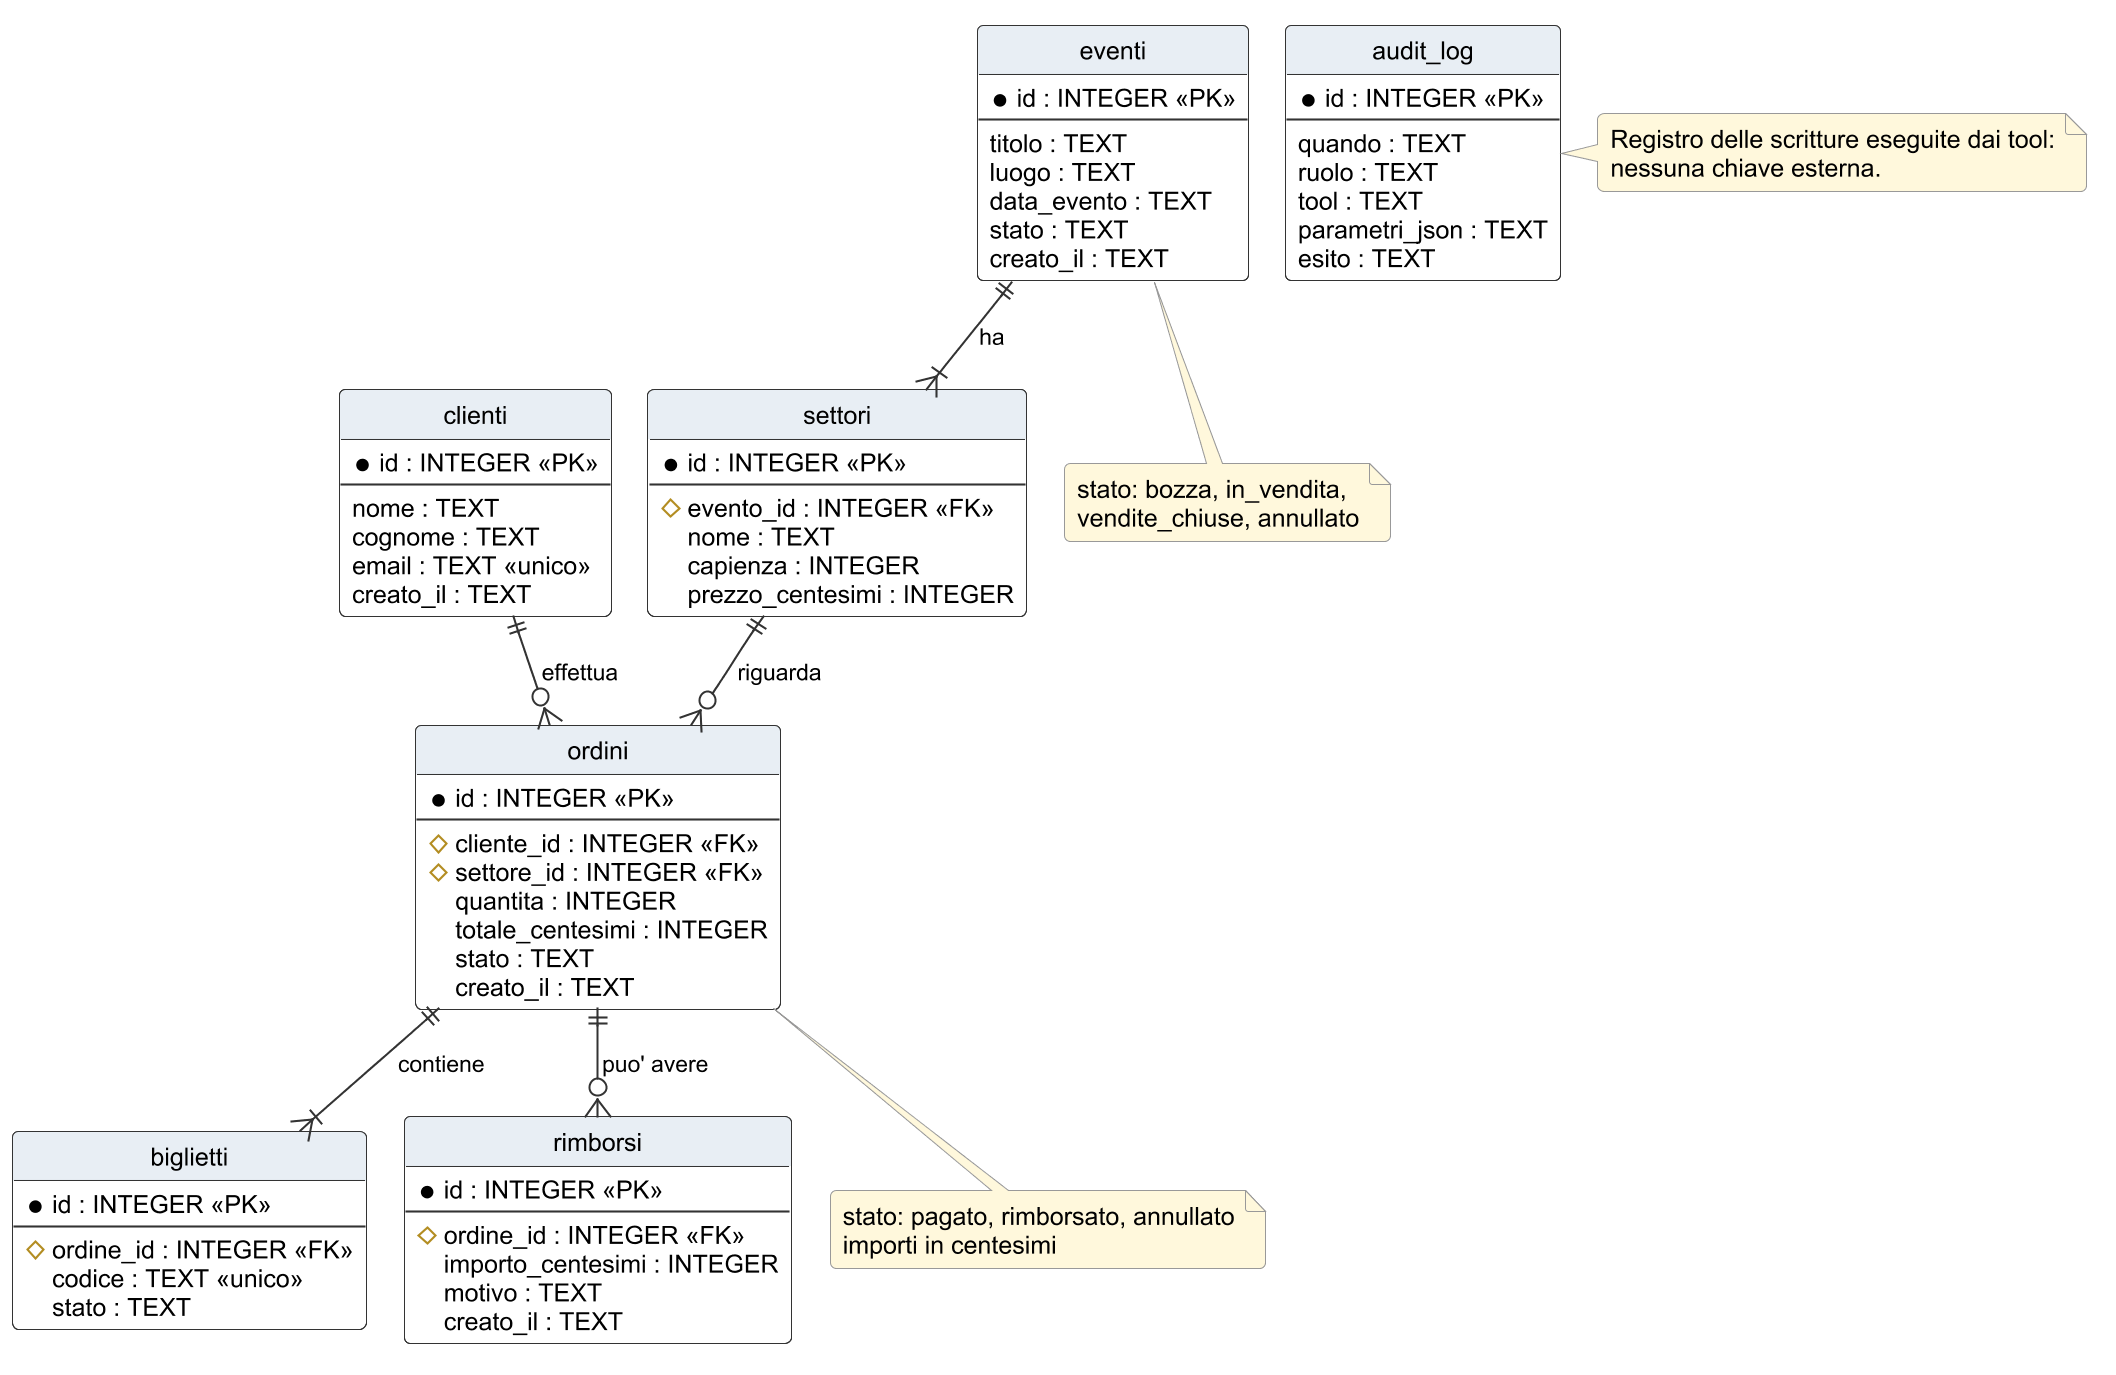

The diagram above was rendered by PlantUML. Its source (embedded in the PNG):
@startuml schema_er
!include ../uml/stile.iuml
!pragma layout smetana
hide circle
skinparam linetype ortho

entity clienti {
  * id : INTEGER <<PK>>
  --
  nome : TEXT
  cognome : TEXT
  email : TEXT <<unico>>
  creato_il : TEXT
}

entity eventi {
  * id : INTEGER <<PK>>
  --
  titolo : TEXT
  luogo : TEXT
  data_evento : TEXT
  stato : TEXT
  creato_il : TEXT
}

entity settori {
  * id : INTEGER <<PK>>
  --
  # evento_id : INTEGER <<FK>>
  nome : TEXT
  capienza : INTEGER
  prezzo_centesimi : INTEGER
}

entity ordini {
  * id : INTEGER <<PK>>
  --
  # cliente_id : INTEGER <<FK>>
  # settore_id : INTEGER <<FK>>
  quantita : INTEGER
  totale_centesimi : INTEGER
  stato : TEXT
  creato_il : TEXT
}

entity biglietti {
  * id : INTEGER <<PK>>
  --
  # ordine_id : INTEGER <<FK>>
  codice : TEXT <<unico>>
  stato : TEXT
}

entity rimborsi {
  * id : INTEGER <<PK>>
  --
  # ordine_id : INTEGER <<FK>>
  importo_centesimi : INTEGER
  motivo : TEXT
  creato_il : TEXT
}

entity audit_log {
  * id : INTEGER <<PK>>
  --
  quando : TEXT
  ruolo : TEXT
  tool : TEXT
  parametri_json : TEXT
  esito : TEXT
}

clienti ||--o{ ordini : effettua
eventi ||--|{ settori : ha
settori ||--o{ ordini : riguarda
ordini ||--|{ biglietti : contiene
ordini ||--o{ rimborsi : "puo' avere"

note bottom of eventi
  stato: bozza, in_vendita,
  vendite_chiuse, annullato
end note
note bottom of ordini
  stato: pagato, rimborsato, annullato
  importi in centesimi
end note
note right of audit_log
  Registro delle scritture eseguite dai tool:
  nessuna chiave esterna.
end note
@enduml